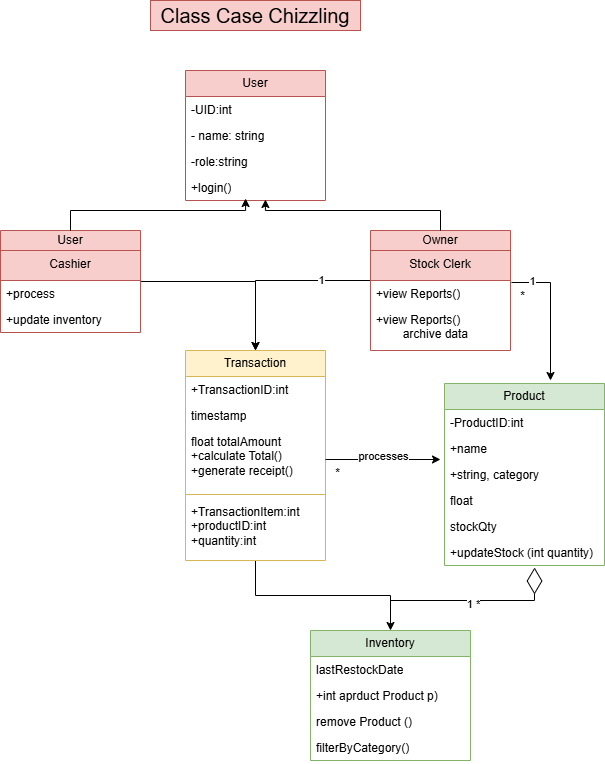

The diagram above was exported from draw.io. Its source (the exported page's mxGraphModel, read from the mxfile embedded in the PNG):
<mxGraphModel dx="1091" dy="1573" grid="1" gridSize="10" guides="1" tooltips="1" connect="1" arrows="1" fold="1" page="1" pageScale="1" pageWidth="850" pageHeight="1100" math="0" shadow="0">
  <root>
    <mxCell id="0" />
    <mxCell id="1" parent="0" />
    <mxCell id="dD-anlc4tRxhA_WMFP9r-1" parent="1" style="swimlane;fontStyle=0;childLayout=stackLayout;horizontal=1;startSize=26;fillColor=#f8cecc;horizontalStack=0;resizeParent=1;resizeParentMax=0;resizeLast=0;collapsible=1;marginBottom=0;whiteSpace=wrap;html=1;labelBackgroundColor=none;strokeColor=#b85450;" value="User" vertex="1">
      <mxGeometry height="130" width="140" x="355" y="40" as="geometry" />
    </mxCell>
    <mxCell id="dD-anlc4tRxhA_WMFP9r-2" parent="dD-anlc4tRxhA_WMFP9r-1" style="text;strokeColor=none;fillColor=none;align=left;verticalAlign=top;spacingLeft=4;spacingRight=4;overflow=hidden;rotatable=0;points=[[0,0.5],[1,0.5]];portConstraint=eastwest;whiteSpace=wrap;html=1;" value="-UID:int" vertex="1">
      <mxGeometry height="26" width="140" y="26" as="geometry" />
    </mxCell>
    <mxCell id="dD-anlc4tRxhA_WMFP9r-3" parent="dD-anlc4tRxhA_WMFP9r-1" style="text;strokeColor=none;fillColor=none;align=left;verticalAlign=top;spacingLeft=4;spacingRight=4;overflow=hidden;rotatable=0;points=[[0,0.5],[1,0.5]];portConstraint=eastwest;whiteSpace=wrap;html=1;" value="- &lt;span style=&quot;background-color: transparent; color: light-dark(rgb(0, 0, 0), rgb(255, 255, 255));&quot;&gt;name: string&lt;/span&gt;" vertex="1">
      <mxGeometry height="26" width="140" y="52" as="geometry" />
    </mxCell>
    <mxCell id="dD-anlc4tRxhA_WMFP9r-5" parent="dD-anlc4tRxhA_WMFP9r-1" style="text;strokeColor=none;fillColor=none;align=left;verticalAlign=top;spacingLeft=4;spacingRight=4;overflow=hidden;rotatable=0;points=[[0,0.5],[1,0.5]];portConstraint=eastwest;whiteSpace=wrap;html=1;" value="-role:string" vertex="1">
      <mxGeometry height="26" width="140" y="78" as="geometry" />
    </mxCell>
    <mxCell id="dD-anlc4tRxhA_WMFP9r-4" parent="dD-anlc4tRxhA_WMFP9r-1" style="text;strokeColor=none;fillColor=none;align=left;verticalAlign=top;spacingLeft=4;spacingRight=4;overflow=hidden;rotatable=0;points=[[0,0.5],[1,0.5]];portConstraint=eastwest;whiteSpace=wrap;html=1;" value="+login()" vertex="1">
      <mxGeometry height="26" width="140" y="104" as="geometry" />
    </mxCell>
    <mxCell id="dD-anlc4tRxhA_WMFP9r-19" edge="1" parent="1" source="dD-anlc4tRxhA_WMFP9r-6" style="edgeStyle=orthogonalEdgeStyle;rounded=0;orthogonalLoop=1;jettySize=auto;html=1;" target="dD-anlc4tRxhA_WMFP9r-15" value="">
      <mxGeometry relative="1" as="geometry" />
    </mxCell>
    <mxCell id="dD-anlc4tRxhA_WMFP9r-6" parent="1" style="swimlane;fontStyle=0;childLayout=stackLayout;horizontal=1;startSize=20;fillColor=#f8cecc;horizontalStack=0;resizeParent=1;resizeParentMax=0;resizeLast=0;collapsible=1;marginBottom=0;whiteSpace=wrap;html=1;strokeColor=#b85450;" value="User" vertex="1">
      <mxGeometry height="102" width="140" x="170" y="200" as="geometry" />
    </mxCell>
    <mxCell id="dD-anlc4tRxhA_WMFP9r-7" parent="dD-anlc4tRxhA_WMFP9r-6" style="text;strokeColor=#b85450;fillColor=#f8cecc;align=center;verticalAlign=top;spacingLeft=4;spacingRight=4;overflow=hidden;rotatable=0;points=[[0,0.5],[1,0.5]];portConstraint=eastwest;whiteSpace=wrap;html=1;" value="Cashier" vertex="1">
      <mxGeometry height="30" width="140" y="20" as="geometry" />
    </mxCell>
    <mxCell id="dD-anlc4tRxhA_WMFP9r-25" parent="dD-anlc4tRxhA_WMFP9r-6" style="text;strokeColor=none;fillColor=none;align=left;verticalAlign=top;spacingLeft=4;spacingRight=4;overflow=hidden;rotatable=0;points=[[0,0.5],[1,0.5]];portConstraint=eastwest;whiteSpace=wrap;html=1;" value="+process" vertex="1">
      <mxGeometry height="26" width="140" y="50" as="geometry" />
    </mxCell>
    <mxCell id="dD-anlc4tRxhA_WMFP9r-24" parent="dD-anlc4tRxhA_WMFP9r-6" style="text;strokeColor=none;fillColor=none;align=left;verticalAlign=top;spacingLeft=4;spacingRight=4;overflow=hidden;rotatable=0;points=[[0,0.5],[1,0.5]];portConstraint=eastwest;whiteSpace=wrap;html=1;" value="+update inventory" vertex="1">
      <mxGeometry height="26" width="140" y="76" as="geometry" />
    </mxCell>
    <mxCell id="dD-anlc4tRxhA_WMFP9r-10" edge="1" parent="1" source="dD-anlc4tRxhA_WMFP9r-6" style="edgeStyle=orthogonalEdgeStyle;rounded=0;orthogonalLoop=1;jettySize=auto;html=1;entryX=0.429;entryY=0.923;entryDx=0;entryDy=0;entryPerimeter=0;" target="dD-anlc4tRxhA_WMFP9r-4">
      <mxGeometry relative="1" as="geometry">
        <Array as="points">
          <mxPoint x="240" y="180" />
          <mxPoint x="415" y="180" />
        </Array>
      </mxGeometry>
    </mxCell>
    <mxCell id="dD-anlc4tRxhA_WMFP9r-64" edge="1" parent="1" source="dD-anlc4tRxhA_WMFP9r-15" style="edgeStyle=orthogonalEdgeStyle;rounded=0;orthogonalLoop=1;jettySize=auto;html=1;entryX=0.5;entryY=0;entryDx=0;entryDy=0;" target="dD-anlc4tRxhA_WMFP9r-52">
      <mxGeometry relative="1" as="geometry" />
    </mxCell>
    <mxCell id="dD-anlc4tRxhA_WMFP9r-15" parent="1" style="swimlane;fontStyle=0;childLayout=stackLayout;horizontal=1;startSize=26;fillColor=#fff2cc;horizontalStack=0;resizeParent=1;resizeParentMax=0;resizeLast=0;collapsible=1;marginBottom=0;whiteSpace=wrap;html=1;strokeColor=#d6b656;" value="Transaction" vertex="1">
      <mxGeometry height="210" width="140" x="355" y="320" as="geometry" />
    </mxCell>
    <mxCell id="dD-anlc4tRxhA_WMFP9r-16" parent="dD-anlc4tRxhA_WMFP9r-15" style="text;strokeColor=none;fillColor=none;align=left;verticalAlign=top;spacingLeft=4;spacingRight=4;overflow=hidden;rotatable=0;points=[[0,0.5],[1,0.5]];portConstraint=eastwest;whiteSpace=wrap;html=1;" value="+TransactionID:int&amp;nbsp;" vertex="1">
      <mxGeometry height="26" width="140" y="26" as="geometry" />
    </mxCell>
    <mxCell id="dD-anlc4tRxhA_WMFP9r-17" parent="dD-anlc4tRxhA_WMFP9r-15" style="text;strokeColor=none;fillColor=none;align=left;verticalAlign=top;spacingLeft=4;spacingRight=4;overflow=hidden;rotatable=0;points=[[0,0.5],[1,0.5]];portConstraint=eastwest;whiteSpace=wrap;html=1;" value="timestamp" vertex="1">
      <mxGeometry height="26" width="140" y="52" as="geometry" />
    </mxCell>
    <mxCell id="dD-anlc4tRxhA_WMFP9r-37" parent="dD-anlc4tRxhA_WMFP9r-15" style="text;strokeColor=none;fillColor=none;align=left;verticalAlign=top;spacingLeft=4;spacingRight=4;overflow=hidden;rotatable=0;points=[[0,0.5],[1,0.5]];portConstraint=eastwest;whiteSpace=wrap;html=1;" value="&lt;div&gt;float totalAmount&lt;/div&gt;&lt;div&gt;&lt;span style=&quot;background-color: transparent; color: light-dark(rgb(0, 0, 0), rgb(255, 255, 255));&quot;&gt;+calculate Total()&lt;/span&gt;&lt;/div&gt;&lt;div&gt;&lt;span style=&quot;background-color: transparent; color: light-dark(rgb(0, 0, 0), rgb(255, 255, 255));&quot;&gt;+generate receipt()&lt;/span&gt;&lt;/div&gt;" vertex="1">
      <mxGeometry height="62" width="140" y="78" as="geometry" />
    </mxCell>
    <mxCell id="dD-anlc4tRxhA_WMFP9r-38" parent="dD-anlc4tRxhA_WMFP9r-15" style="line;strokeWidth=1;fillColor=none;align=left;verticalAlign=middle;spacingTop=-1;spacingLeft=3;spacingRight=3;rotatable=0;labelPosition=right;points=[];portConstraint=eastwest;strokeColor=inherit;" value="" vertex="1">
      <mxGeometry height="8" width="140" y="140" as="geometry" />
    </mxCell>
    <mxCell id="dD-anlc4tRxhA_WMFP9r-18" parent="dD-anlc4tRxhA_WMFP9r-15" style="text;strokeColor=none;fillColor=none;align=left;verticalAlign=top;spacingLeft=4;spacingRight=4;overflow=hidden;rotatable=0;points=[[0,0.5],[1,0.5]];portConstraint=eastwest;whiteSpace=wrap;html=1;" value="&lt;div&gt;+&lt;span style=&quot;background-color: transparent; color: light-dark(rgb(0, 0, 0), rgb(255, 255, 255));&quot;&gt;TransactionItem:&lt;/span&gt;&lt;span style=&quot;background-color: transparent; color: light-dark(rgb(0, 0, 0), rgb(255, 255, 255));&quot;&gt;int&amp;nbsp;&lt;/span&gt;&lt;/div&gt;&lt;div&gt;+&lt;span style=&quot;background-color: transparent; color: light-dark(rgb(0, 0, 0), rgb(255, 255, 255));&quot;&gt;productID:&lt;/span&gt;&lt;span style=&quot;background-color: transparent; color: light-dark(rgb(0, 0, 0), rgb(255, 255, 255));&quot;&gt;int&amp;nbsp;&lt;/span&gt;&lt;/div&gt;&lt;div&gt;+&lt;span style=&quot;background-color: transparent; color: light-dark(rgb(0, 0, 0), rgb(255, 255, 255));&quot;&gt;quantity:&lt;/span&gt;&lt;span style=&quot;background-color: transparent; color: light-dark(rgb(0, 0, 0), rgb(255, 255, 255));&quot;&gt;int&amp;nbsp;&lt;/span&gt;&lt;/div&gt;" vertex="1">
      <mxGeometry height="62" width="140" y="148" as="geometry" />
    </mxCell>
    <mxCell id="dD-anlc4tRxhA_WMFP9r-33" edge="1" parent="1" source="dD-anlc4tRxhA_WMFP9r-26" style="edgeStyle=orthogonalEdgeStyle;rounded=0;orthogonalLoop=1;jettySize=auto;html=1;entryX=0.5;entryY=0;entryDx=0;entryDy=0;" target="dD-anlc4tRxhA_WMFP9r-15">
      <mxGeometry relative="1" as="geometry">
        <Array as="points">
          <mxPoint x="425" y="250" />
        </Array>
      </mxGeometry>
    </mxCell>
    <mxCell id="dD-anlc4tRxhA_WMFP9r-34" connectable="0" parent="dD-anlc4tRxhA_WMFP9r-33" style="edgeLabel;html=1;align=center;verticalAlign=middle;resizable=0;points=[];" value="1" vertex="1">
      <mxGeometry relative="1" x="-0.4595" y="-1" as="geometry">
        <mxPoint as="offset" />
      </mxGeometry>
    </mxCell>
    <mxCell id="dD-anlc4tRxhA_WMFP9r-26" parent="1" style="swimlane;fontStyle=0;childLayout=stackLayout;horizontal=1;startSize=20;fillColor=#f8cecc;horizontalStack=0;resizeParent=1;resizeParentMax=0;resizeLast=0;collapsible=1;marginBottom=0;whiteSpace=wrap;html=1;strokeColor=#b85450;" value="Owner" vertex="1">
      <mxGeometry height="120" width="140" x="540" y="200" as="geometry" />
    </mxCell>
    <mxCell id="dD-anlc4tRxhA_WMFP9r-27" parent="dD-anlc4tRxhA_WMFP9r-26" style="text;strokeColor=#b85450;fillColor=#f8cecc;align=center;verticalAlign=top;spacingLeft=4;spacingRight=4;overflow=hidden;rotatable=0;points=[[0,0.5],[1,0.5]];portConstraint=eastwest;whiteSpace=wrap;html=1;" value="Stock Clerk" vertex="1">
      <mxGeometry height="30" width="140" y="20" as="geometry" />
    </mxCell>
    <mxCell id="dD-anlc4tRxhA_WMFP9r-50" edge="1" parent="dD-anlc4tRxhA_WMFP9r-26" source="dD-anlc4tRxhA_WMFP9r-28" style="edgeStyle=orthogonalEdgeStyle;rounded=0;orthogonalLoop=1;jettySize=auto;html=1;exitX=1.007;exitY=0.077;exitDx=0;exitDy=0;exitPerimeter=0;">
      <mxGeometry relative="1" as="geometry">
        <mxPoint x="180" y="150" as="targetPoint" />
      </mxGeometry>
    </mxCell>
    <mxCell id="dD-anlc4tRxhA_WMFP9r-51" connectable="0" parent="dD-anlc4tRxhA_WMFP9r-50" style="edgeLabel;html=1;align=center;verticalAlign=middle;resizable=0;points=[];" value="1" vertex="1">
      <mxGeometry relative="1" x="-0.6932" y="2" as="geometry">
        <mxPoint as="offset" />
      </mxGeometry>
    </mxCell>
    <mxCell id="dD-anlc4tRxhA_WMFP9r-28" parent="dD-anlc4tRxhA_WMFP9r-26" style="text;strokeColor=none;fillColor=none;align=left;verticalAlign=top;spacingLeft=4;spacingRight=4;overflow=hidden;rotatable=0;points=[[0,0.5],[1,0.5]];portConstraint=eastwest;whiteSpace=wrap;html=1;" value="+view Reports()" vertex="1">
      <mxGeometry height="26" width="140" y="50" as="geometry" />
    </mxCell>
    <mxCell id="dD-anlc4tRxhA_WMFP9r-29" parent="dD-anlc4tRxhA_WMFP9r-26" style="text;strokeColor=none;fillColor=none;align=left;verticalAlign=top;spacingLeft=4;spacingRight=4;overflow=hidden;rotatable=0;points=[[0,0.5],[1,0.5]];portConstraint=eastwest;whiteSpace=wrap;html=1;" value="+view Reports()&lt;div&gt;&lt;span style=&quot;white-space: pre;&quot;&gt;&#09;&lt;/span&gt;archive data&lt;br&gt;&lt;/div&gt;" vertex="1">
      <mxGeometry height="44" width="140" y="76" as="geometry" />
    </mxCell>
    <mxCell id="dD-anlc4tRxhA_WMFP9r-32" edge="1" parent="1" source="dD-anlc4tRxhA_WMFP9r-26" style="edgeStyle=orthogonalEdgeStyle;rounded=0;orthogonalLoop=1;jettySize=auto;html=1;entryX=0.571;entryY=0.962;entryDx=0;entryDy=0;entryPerimeter=0;" target="dD-anlc4tRxhA_WMFP9r-4">
      <mxGeometry relative="1" as="geometry">
        <Array as="points">
          <mxPoint x="610" y="180" />
          <mxPoint x="435" y="180" />
        </Array>
      </mxGeometry>
    </mxCell>
    <mxCell id="dD-anlc4tRxhA_WMFP9r-40" parent="1" style="swimlane;fontStyle=0;childLayout=stackLayout;horizontal=1;startSize=26;horizontalStack=0;resizeParent=1;resizeParentMax=0;resizeLast=0;collapsible=1;marginBottom=0;whiteSpace=wrap;html=1;labelBackgroundColor=none;fillColor=#d5e8d4;strokeColor=#82b366;" value="Product" vertex="1">
      <mxGeometry height="182" width="160" x="614" y="353" as="geometry" />
    </mxCell>
    <mxCell id="dD-anlc4tRxhA_WMFP9r-41" parent="dD-anlc4tRxhA_WMFP9r-40" style="text;strokeColor=none;fillColor=none;align=left;verticalAlign=top;spacingLeft=4;spacingRight=4;overflow=hidden;rotatable=0;points=[[0,0.5],[1,0.5]];portConstraint=eastwest;whiteSpace=wrap;html=1;" value="-ProductID:int&amp;nbsp;" vertex="1">
      <mxGeometry height="26" width="160" y="26" as="geometry" />
    </mxCell>
    <mxCell id="dD-anlc4tRxhA_WMFP9r-42" parent="dD-anlc4tRxhA_WMFP9r-40" style="text;strokeColor=none;fillColor=none;align=left;verticalAlign=top;spacingLeft=4;spacingRight=4;overflow=hidden;rotatable=0;points=[[0,0.5],[1,0.5]];portConstraint=eastwest;whiteSpace=wrap;html=1;" value="+name" vertex="1">
      <mxGeometry height="26" width="160" y="52" as="geometry" />
    </mxCell>
    <mxCell id="dD-anlc4tRxhA_WMFP9r-43" parent="dD-anlc4tRxhA_WMFP9r-40" style="text;strokeColor=none;fillColor=none;align=left;verticalAlign=top;spacingLeft=4;spacingRight=4;overflow=hidden;rotatable=0;points=[[0,0.5],[1,0.5]];portConstraint=eastwest;whiteSpace=wrap;html=1;" value="+string, category" vertex="1">
      <mxGeometry height="26" width="160" y="78" as="geometry" />
    </mxCell>
    <mxCell id="dD-anlc4tRxhA_WMFP9r-44" parent="dD-anlc4tRxhA_WMFP9r-40" style="text;strokeColor=none;fillColor=none;align=left;verticalAlign=top;spacingLeft=4;spacingRight=4;overflow=hidden;rotatable=0;points=[[0,0.5],[1,0.5]];portConstraint=eastwest;whiteSpace=wrap;html=1;" value="float" vertex="1">
      <mxGeometry height="26" width="160" y="104" as="geometry" />
    </mxCell>
    <mxCell id="dD-anlc4tRxhA_WMFP9r-46" parent="dD-anlc4tRxhA_WMFP9r-40" style="text;strokeColor=none;fillColor=none;align=left;verticalAlign=top;spacingLeft=4;spacingRight=4;overflow=hidden;rotatable=0;points=[[0,0.5],[1,0.5]];portConstraint=eastwest;whiteSpace=wrap;html=1;" value="stockQty" vertex="1">
      <mxGeometry height="26" width="160" y="130" as="geometry" />
    </mxCell>
    <mxCell id="dD-anlc4tRxhA_WMFP9r-47" parent="dD-anlc4tRxhA_WMFP9r-40" style="text;strokeColor=none;fillColor=none;align=left;verticalAlign=top;spacingLeft=4;spacingRight=4;overflow=hidden;rotatable=0;points=[[0,0.5],[1,0.5]];portConstraint=eastwest;whiteSpace=wrap;html=1;" value="+updateStock (int quantity)" vertex="1">
      <mxGeometry height="26" width="160" y="156" as="geometry" />
    </mxCell>
    <mxCell id="dD-anlc4tRxhA_WMFP9r-48" edge="1" parent="1" source="dD-anlc4tRxhA_WMFP9r-37" style="edgeStyle=orthogonalEdgeStyle;rounded=0;orthogonalLoop=1;jettySize=auto;html=1;" value="">
      <mxGeometry relative="1" as="geometry">
        <mxPoint x="610" y="429" as="targetPoint" />
      </mxGeometry>
    </mxCell>
    <mxCell id="dD-anlc4tRxhA_WMFP9r-49" connectable="0" parent="dD-anlc4tRxhA_WMFP9r-48" style="edgeLabel;html=1;align=center;verticalAlign=middle;resizable=0;points=[];" value="processes" vertex="1">
      <mxGeometry relative="1" x="-0.0087" y="4" as="geometry">
        <mxPoint as="offset" />
      </mxGeometry>
    </mxCell>
    <mxCell id="dD-anlc4tRxhA_WMFP9r-52" parent="1" style="swimlane;fontStyle=0;childLayout=stackLayout;horizontal=1;startSize=26;horizontalStack=0;resizeParent=1;resizeParentMax=0;resizeLast=0;collapsible=1;marginBottom=0;whiteSpace=wrap;html=1;labelBackgroundColor=none;fillColor=#d5e8d4;strokeColor=#82b366;" value="Inventory" vertex="1">
      <mxGeometry height="130" width="160" x="480" y="600" as="geometry" />
    </mxCell>
    <mxCell id="dD-anlc4tRxhA_WMFP9r-53" parent="dD-anlc4tRxhA_WMFP9r-52" style="text;strokeColor=none;fillColor=none;align=left;verticalAlign=top;spacingLeft=4;spacingRight=4;overflow=hidden;rotatable=0;points=[[0,0.5],[1,0.5]];portConstraint=eastwest;whiteSpace=wrap;html=1;" value="lastRestockDate" vertex="1">
      <mxGeometry height="26" width="160" y="26" as="geometry" />
    </mxCell>
    <mxCell id="dD-anlc4tRxhA_WMFP9r-54" parent="dD-anlc4tRxhA_WMFP9r-52" style="text;strokeColor=none;fillColor=none;align=left;verticalAlign=top;spacingLeft=4;spacingRight=4;overflow=hidden;rotatable=0;points=[[0,0.5],[1,0.5]];portConstraint=eastwest;whiteSpace=wrap;html=1;" value="+int aprduct Product p)" vertex="1">
      <mxGeometry height="26" width="160" y="52" as="geometry" />
    </mxCell>
    <mxCell id="dD-anlc4tRxhA_WMFP9r-55" parent="dD-anlc4tRxhA_WMFP9r-52" style="text;strokeColor=none;fillColor=none;align=left;verticalAlign=top;spacingLeft=4;spacingRight=4;overflow=hidden;rotatable=0;points=[[0,0.5],[1,0.5]];portConstraint=eastwest;whiteSpace=wrap;html=1;" value="remove Product ()&amp;nbsp;" vertex="1">
      <mxGeometry height="26" width="160" y="78" as="geometry" />
    </mxCell>
    <mxCell id="dD-anlc4tRxhA_WMFP9r-56" parent="dD-anlc4tRxhA_WMFP9r-52" style="text;strokeColor=none;fillColor=none;align=left;verticalAlign=top;spacingLeft=4;spacingRight=4;overflow=hidden;rotatable=0;points=[[0,0.5],[1,0.5]];portConstraint=eastwest;whiteSpace=wrap;html=1;" value="filterByCategory()" vertex="1">
      <mxGeometry height="26" width="160" y="104" as="geometry" />
    </mxCell>
    <mxCell id="dD-anlc4tRxhA_WMFP9r-59" parent="1" style="text;html=1;whiteSpace=wrap;strokeColor=none;fillColor=none;align=center;verticalAlign=middle;rounded=0;" value="*" vertex="1">
      <mxGeometry height="26" width="25" x="495" y="430" as="geometry" />
    </mxCell>
    <mxCell id="dD-anlc4tRxhA_WMFP9r-60" parent="1" style="text;html=1;whiteSpace=wrap;strokeColor=none;fillColor=none;align=center;verticalAlign=middle;rounded=0;" value="*" vertex="1">
      <mxGeometry height="26" width="25" x="679.5" y="253" as="geometry" />
    </mxCell>
    <mxCell id="dD-anlc4tRxhA_WMFP9r-66" edge="1" parent="1" style="endArrow=diamondThin;endFill=0;endSize=24;html=1;rounded=0;entryX=0.563;entryY=1.077;entryDx=0;entryDy=0;entryPerimeter=0;" target="dD-anlc4tRxhA_WMFP9r-47" value="">
      <mxGeometry relative="1" width="160" as="geometry">
        <Array as="points">
          <mxPoint x="640" y="570" />
          <mxPoint x="704" y="570" />
        </Array>
        <mxPoint x="560" y="570" as="sourcePoint" />
        <mxPoint x="710" y="550" as="targetPoint" />
      </mxGeometry>
    </mxCell>
    <mxCell id="dD-anlc4tRxhA_WMFP9r-67" connectable="0" parent="dD-anlc4tRxhA_WMFP9r-66" style="edgeLabel;html=1;align=center;verticalAlign=middle;resizable=0;points=[];" value="1 *" vertex="1">
      <mxGeometry relative="1" x="-0.0734" y="-3" as="geometry">
        <mxPoint as="offset" />
      </mxGeometry>
    </mxCell>
    <mxCell id="b-iCJAbgt7BOOo88kLOd-2" parent="1" style="text;html=1;whiteSpace=wrap;strokeColor=#b85450;fillColor=#f8cecc;align=center;verticalAlign=middle;rounded=0;" value="&lt;font style=&quot;font-size: 20px;&quot;&gt;Class Case Chizzling&lt;/font&gt;" vertex="1">
      <mxGeometry height="30" width="210" x="320" y="-30" as="geometry" />
    </mxCell>
  </root>
</mxGraphModel>